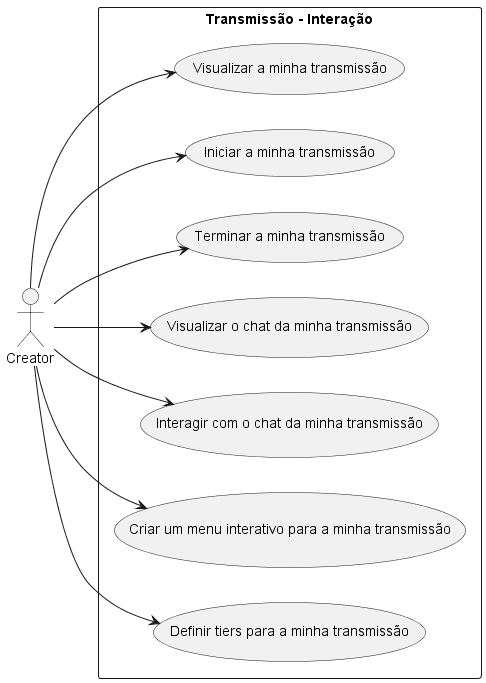

The diagram above was rendered by PlantUML. Its source (embedded in the PNG):
@startuml UseCaseDiagram Creator Interação
"Creator" as Creator


left to right direction

rectangle "Transmissão - Interação" {
    Creator --> (Visualizar a minha transmissão)
    Creator --> (Iniciar a minha transmissão)
    Creator --> (Terminar a minha transmissão)
    Creator --> (Visualizar o chat da minha transmissão)
    Creator --> (Interagir com o chat da minha transmissão)
    Creator --> (Criar um menu interativo para a minha transmissão)
    Creator --> (Definir tiers para a minha transmissão)
}


@enduml